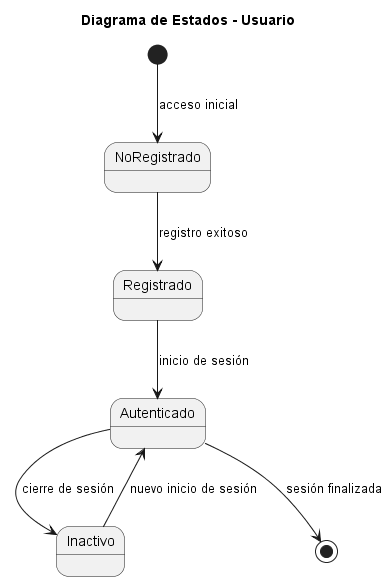

The diagram above was rendered by PlantUML. Its source (embedded in the PNG):
@startuml
title Diagrama de Estados - Usuario

[*] --> NoRegistrado : acceso inicial
NoRegistrado --> Registrado : registro exitoso
Registrado --> Autenticado : inicio de sesión
Autenticado --> Inactivo : cierre de sesión
Inactivo --> Autenticado : nuevo inicio de sesión
Autenticado --> [*] : sesión finalizada

@enduml